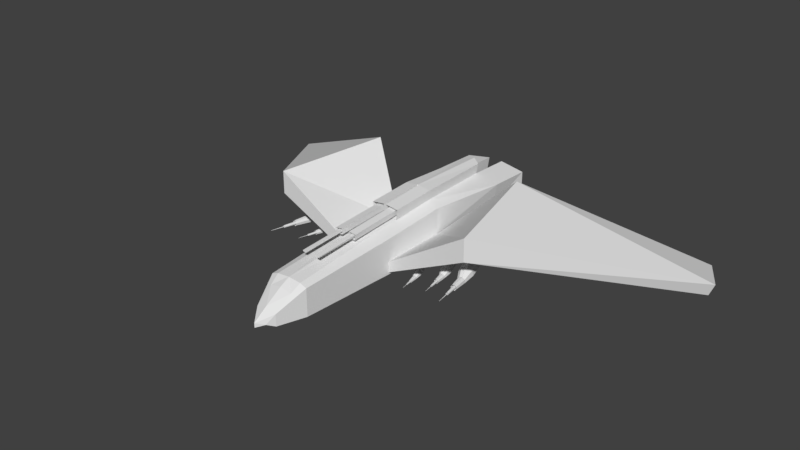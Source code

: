 # Source: EnemySpaceship.blend  (saved by Blender 2.78.0; exported with 4.5.12 LTS)
import bpy
from mathutils import Matrix  # noqa: F401  (used for matrix-valued properties, if any)

bpy.ops.wm.read_factory_settings(use_empty=True)
scene = bpy.context.scene
scene.name = 'Scene'

# ---- collections
col_collection_1 = bpy.data.collections.new('Collection 1'); scene.collection.children.link(col_collection_1)
col_collection_2 = bpy.data.collections.new('Collection 2'); scene.collection.children.link(col_collection_2)
col_collection_2.hide_render = True
col_collection_2.hide_viewport = True

# ---- materials (node trees are filled in below, after node groups)
mat_material = bpy.data.materials.new('Material')
mat_material.alpha_threshold = 0.0
mat_material.use_transparent_shadow = False
mat_material.roughness = 0.5
mat_material.line_color = (0.0, 0.0, 0.0, 1.0)

# ---- material node trees

# ---- world
world_world = bpy.data.worlds.new('World'); scene.world = world_world
world_world.color = (0.05088, 0.05088, 0.05088)
world_world.use_sun_shadow = False
world_world.sun_shadow_jitter_overblur = 0.0
world_world.cycles.sampling_method = 'MANUAL'

# ---- meshes
me_cube = bpy.data.meshes.new('Cube')
me_cube.from_pydata([(-1.0, -3.227, -0.517), (-1.403, 3.227, -0.75), (-0.4718, -7.739, 0.2637), (-1.0, -3.227, 1.0), (-1.403, 3.227, 1.075), (-0.3692, -8.48, -0.2001), (0.0, 2.7, -0.7784), (-0.3193, 3.227, -0.9203), (0.0, -8.683, -0.5015), (0.0, -3.227, -0.7906), (-0.5, -3.227, -0.7092), (-0.4539, -8.683, -0.2886), (0.0, 3.491, 1.349), (-0.3193, 3.227, 1.267), (0.0, -8.683, 0.2289), (-5.364e-07, -3.227, 1.274), (-0.5, -3.227, 1.192), (-0.2734, -9.006, -0.2845), (-0.4539, -8.683, -0.4329), (-0.4539, -8.683, 0.06809), (-0.8445, -7.515, 0.1715), (-0.8445, -7.515, -0.09796), (-0.5519, -7.515, 0.8478), (0.0, -7.515, 0.8954), (-0.5519, -7.515, -0.5476), (-1.0, -0.276, -0.517), (0.0, -7.942, -0.5609), (-1.021, -0.2689, 1.176), (-0.4926, -7.942, -0.5232), (0.0, -0.2689, 1.45), (-0.5205, -0.2689, 1.368), (-0.7015, -7.942, -0.1677), (0.0, -0.276, -0.2954), (-0.5, -0.276, -0.6874), (-0.7015, -7.942, 0.04534), (-0.7015, -7.942, 0.4911), (-1.0, -3.227, -0.4239), (-1.223, 3.227, -0.4239), (-0.4926, -7.942, 0.58), (0.0, 2.151, -0.5399), (-0.5, 3.227, -0.5054), (-0.7015, -7.942, -0.4343), (0.0, -7.515, -0.5952), (-1.0, -0.4963, -0.4239), (0.0, -7.942, 0.6879), (-1.0, -3.227, 0.03659), (-1.223, 3.227, 0.03659), (0.0, -9.291, -0.3718), (0.0, 2.942, 0.0466), (-0.5, 3.227, 0.04362), (-0.8445, -7.515, 0.7353), (0.0, -9.291, -0.1767), (-0.8445, -7.515, -0.4351), (-1.0, -0.276, 0.03659), (-3.473, 1.525, 2.437), (-3.473, 1.746, 1.245), (-4.503, -3.227, 1.245), (-4.503, -3.227, 2.217), (-0.5265, 4.387, -1.047), (-1.228, 4.387, -0.9225), (-1.228, 4.387, -0.5498), (-0.6435, 4.387, -0.6025), (-0.7448, 3.877, -0.8937), (-1.043, 3.877, -0.8408), (-1.043, 3.877, -0.6823), (-0.7946, 3.877, -0.7047), (-1.403, 5.074, 0.03659), (-1.403, 5.074, 1.0), (-0.3193, 5.074, 1.192), (-0.5, 5.074, 0.04362), (-1.076, 3.647, 0.3862), (-1.076, 3.647, 0.7159), (-0.7054, 3.647, 0.7817), (-0.7673, 3.647, 0.3886), (-0.7128, 4.563, -0.3673), (-1.19, 4.563, -0.3242), (-1.19, 4.563, -0.08068), (-0.7128, 4.563, -0.07696), (-0.775, 3.5, -0.3268), (-1.128, 3.5, -0.295), (-1.128, 3.5, -0.115), (-0.775, 3.5, -0.1123), (-1.427, 0.07306, -0.1357), (-1.605, -3.227, 0.4131), (-1.605, -3.227, -0.1357), (-1.633, 0.2414, 0.003224), (-1.897, -3.227, 0.003224), (-1.897, -3.227, 0.5947), (-2.214, 0.7162, 0.3952), (-2.719, -3.227, 0.3952), (-2.719, -3.227, 1.107), (-2.472, 0.9273, 0.5694), (-3.085, -3.227, 0.5694), (-3.085, -3.227, 1.335), (-2.928, 1.3, 0.8768), (-3.73, -3.227, 0.8768), (-3.73, -3.227, 1.736), (-3.201, 1.523, 1.061), (-4.117, -3.227, 1.061), (-4.117, -3.227, 1.977), (-1.0, -2.524, -0.517), (0.0, -2.524, -0.7906), (-0.5, -2.524, -0.7092), (-1.0, -2.524, -0.4239), (-4.258, -2.043, 1.245), (-1.563, -2.441, -0.1357), (-1.834, -2.401, 0.003224), (-2.599, -2.288, 0.3952), (-2.939, -2.237, 0.5694), (-3.539, -2.149, 0.8768), (-3.898, -2.096, 1.061), (-1.0, -2.251, -0.517), (0.0, -2.251, -0.7906), (-0.5, -2.251, -0.7092), (-1.0, -2.251, -0.4239), (-4.162, -1.582, 1.245), (-10.74, 4.529, -0.8193), (-1.546, -2.135, -0.1357), (-1.809, -2.08, 0.003224), (-2.552, -1.922, 0.3952), (-2.882, -1.853, 0.5694), (-3.465, -1.729, 0.8768), (-3.814, -1.656, 1.061), (-3.633, -2.137, 0.6923), (-3.992, -2.084, 0.8764), (-2.693, -2.276, 0.2107), (-3.033, -2.225, 0.3849), (-1.618, -2.345, -0.2544), (-1.778, -2.324, -0.2518), (-1.611, -2.184, -0.2506), (-1.767, -2.155, -0.2461), (-2.646, -1.91, 0.2107), (-2.976, -1.84, 0.3849), (-3.559, -1.717, 0.6923), (-3.907, -1.643, 0.8764), (-3.644, -2.028, 0.3626), (-3.931, -1.991, 0.3624), (-3.598, -1.731, 0.3867), (-3.877, -1.678, 0.3899), (-3.433, -1.618, 0.3154), (-3.546, -2.19, 0.1746), (-3.46, -1.559, 0.09538), (-3.573, -2.13, -0.0454), (-3.637, -1.492, -0.03433), (-3.75, -2.063, -0.1751), (-3.86, -1.456, 0.00225), (-3.974, -2.028, -0.1385), (-4.0, -1.473, 0.1837), (-4.113, -2.045, 0.04292), (-3.973, -1.533, 0.4037), (-4.087, -2.105, 0.2629), (-3.796, -1.6, 0.5334), (-3.91, -2.172, 0.3926), (-3.572, -1.635, 0.4968), (-3.686, -2.207, 0.3561), (-3.785, -2.581, -0.09663), (-3.77, -2.58, 0.03202), (-3.884, -2.565, -0.1774), (-4.011, -2.54, -0.163), (-4.089, -2.521, -0.06181), (-4.074, -2.52, 0.06684), (-3.975, -2.536, 0.1476), (-3.848, -2.561, 0.1332), (-3.947, -3.195, -0.05122), (-3.936, -3.194, 0.03993), (-4.018, -3.183, -0.1085), (-4.107, -3.166, -0.09823), (-4.163, -3.152, -0.02655), (-4.152, -3.151, 0.06461), (-4.081, -3.163, 0.1218), (-3.992, -3.181, 0.1116), (-3.871, -2.622, -0.05233), (-3.863, -2.622, 0.009711), (-3.919, -2.615, -0.09128), (-3.98, -2.603, -0.08433), (-4.018, -2.594, -0.03554), (-4.01, -2.593, 0.0265), (-3.962, -2.601, 0.06545), (-3.901, -2.613, 0.0585), (-4.104, -3.696, -0.0007644), (-4.099, -3.695, 0.039), (-4.135, -3.691, -0.02573), (-4.174, -3.683, -0.02127), (-4.198, -3.677, 0.009998), (-4.193, -3.677, 0.04976), (-4.162, -3.682, 0.07473), (-4.123, -3.69, 0.07027), (-4.032, -3.196, -0.004613), (-4.03, -3.196, 0.01422), (-4.047, -3.194, -0.01644), (-4.065, -3.19, -0.01432), (-4.077, -3.188, 0.0004836), (-4.074, -3.187, 0.01931), (-4.06, -3.19, 0.03114), (-4.041, -3.194, 0.02903), (-4.261, -4.296, 0.043), (-4.261, -4.295, 0.04707), (-4.264, -4.295, 0.04044), (-4.268, -4.294, 0.0409), (-4.271, -4.294, 0.0441), (-4.27, -4.294, 0.04818), (-4.267, -4.294, 0.05073), (-4.263, -4.295, 0.05028), (-2.634, -1.827, 0.04341), (-2.717, -2.245, -0.05945), (-2.653, -1.784, -0.1174), (-2.736, -2.202, -0.2202), (-2.783, -1.735, -0.2121), (-2.865, -2.153, -0.315), (-2.946, -1.709, -0.1854), (-3.029, -2.127, -0.2883), (-3.048, -1.722, -0.05282), (-3.131, -2.139, -0.1557), (-3.028, -1.765, 0.1079), (-3.111, -2.183, 0.00508), (-2.899, -1.814, 0.2027), (-2.982, -2.232, 0.09986), (-2.736, -1.84, 0.176), (-2.819, -2.258, 0.07313), (-2.891, -2.531, -0.2577), (-2.88, -2.53, -0.1636), (-2.964, -2.519, -0.3167), (-3.056, -2.501, -0.3061), (-3.113, -2.487, -0.2322), (-3.102, -2.486, -0.1382), (-3.029, -2.498, -0.07919), (-2.937, -2.516, -0.08972), (-3.009, -2.979, -0.2245), (-3.001, -2.979, -0.1579), (-3.061, -2.971, -0.2663), (-3.126, -2.958, -0.2588), (-3.167, -2.948, -0.2064), (-3.159, -2.948, -0.1398), (-3.108, -2.956, -0.09802), (-3.042, -2.969, -0.1055), (-2.954, -2.561, -0.2253), (-2.948, -2.561, -0.1799), (-2.989, -2.555, -0.2537), (-3.033, -2.547, -0.2487), (-3.061, -2.54, -0.213), (-3.056, -2.539, -0.1677), (-3.02, -2.545, -0.1392), (-2.976, -2.554, -0.1443), (-3.124, -3.346, -0.1876), (-3.12, -3.345, -0.1585), (-3.146, -3.342, -0.2058), (-3.175, -3.336, -0.2026), (-3.193, -3.332, -0.1797), (-3.189, -3.332, -0.1507), (-3.167, -3.335, -0.1324), (-3.138, -3.341, -0.1357), (-3.071, -2.981, -0.1904), (-3.07, -2.98, -0.1767), (-3.082, -2.979, -0.1991), (-3.096, -2.976, -0.1975), (-3.104, -2.974, -0.1867), (-3.102, -2.974, -0.1729), (-3.092, -2.976, -0.1643), (-3.078, -2.978, -0.1658), (-3.239, -3.784, -0.1556), (-3.239, -3.784, -0.1526), (-3.241, -3.783, -0.1575), (-3.244, -3.783, -0.1572), (-3.246, -3.782, -0.1548), (-3.246, -3.782, -0.1518), (-3.243, -3.783, -0.15), (-3.24, -3.783, -0.1503), (-1.517, -2.128, -0.4643), (-1.577, -2.43, -0.5388), (-1.531, -2.096, -0.5807), (-1.591, -2.399, -0.6551), (-1.624, -2.061, -0.6492), (-1.684, -2.363, -0.7237), (-1.743, -2.042, -0.6299), (-1.803, -2.344, -0.7043), (-1.816, -2.051, -0.534), (-1.876, -2.353, -0.6084), (-1.802, -2.083, -0.4176), (-1.862, -2.385, -0.4921), (-1.737, -2.118, -0.3491), (-1.797, -2.42, -0.4235), (-1.619, -2.137, -0.3684), (-1.679, -2.439, -0.4428), (-1.703, -2.637, -0.6822), (-1.695, -2.636, -0.6142), (-1.755, -2.628, -0.7249), (-1.822, -2.615, -0.7173), (-1.864, -2.605, -0.6638), (-1.856, -2.604, -0.5957), (-1.803, -2.613, -0.553), (-1.736, -2.626, -0.5607), (-1.788, -2.961, -0.6582), (-1.783, -2.961, -0.61), (-1.826, -2.955, -0.6884), (-1.873, -2.946, -0.683), (-1.903, -2.939, -0.6451), (-1.897, -2.938, -0.5969), (-1.86, -2.944, -0.5667), (-1.812, -2.954, -0.5721), (-1.748, -2.659, -0.6588), (-1.744, -2.658, -0.6259), (-1.774, -2.655, -0.6793), (-1.806, -2.648, -0.6757), (-1.826, -2.643, -0.6499), (-1.822, -2.643, -0.6171), (-1.797, -2.647, -0.5965), (-1.764, -2.654, -0.6002), (-1.871, -3.226, -0.6315), (-1.869, -3.226, -0.6105), (-1.888, -3.224, -0.6447), (-1.908, -3.22, -0.6423), (-1.921, -3.216, -0.6258), (-1.919, -3.216, -0.6048), (-1.902, -3.219, -0.5916), (-1.882, -3.223, -0.5939), (-1.833, -2.962, -0.6335), (-1.832, -2.962, -0.6236), (-1.841, -2.961, -0.6398), (-1.851, -2.959, -0.6387), (-1.857, -2.958, -0.6308), (-1.856, -2.957, -0.6209), (-1.848, -2.959, -0.6146), (-1.838, -2.961, -0.6157), (-1.955, -3.543, -0.6083), (-1.954, -3.543, -0.6062), (-1.956, -3.543, -0.6097), (-1.958, -3.543, -0.6095), (-1.96, -3.542, -0.6078), (-1.959, -3.542, -0.6056), (-1.958, -3.542, -0.6043), (-1.956, -3.543, -0.6045), (-10.52, 4.529, -1.359), (-9.658, 6.573, -1.336), (-9.658, 6.573, -1.231), (0.0, 3.507, 1.8), (-0.3964, 3.244, 1.719), (0.0, -0.2524, 1.901), (-0.5977, -0.2524, 1.819), (-0.5205, -0.2689, 1.368), (0.0, -0.2689, 1.45), (-0.5977, -0.2524, 1.819), (0.0, -0.2524, 1.901), (-0.0187, 2.731, -0.7867), (-0.02928, -3.227, -0.7859), (-0.0187, 3.475, 1.344), (-0.02929, -3.227, 1.269), (-0.03049, -0.2689, 1.445), (-0.02928, -0.276, -0.3184), (-0.03049, -0.2689, 1.445), (-0.02885, -7.942, -0.5587), (-0.03232, -7.515, 0.8926), (-0.03232, -7.515, -0.5924), (-0.02928, 2.214, -0.5379), (-0.02928, 2.958, 0.04642), (-0.01602, -9.275, -0.3667), (-0.01602, -9.275, -0.183), (-0.02928, -2.524, -0.7859), (-0.02928, -2.251, -0.7859), (-0.02658, -8.683, -0.4974), (-0.02322, 3.492, 1.795), (-0.03501, -0.2524, 1.896), (-0.03501, -0.2524, 1.896), (-0.6083, -2.265, 1.726), (-0.5311, -2.242, 1.275), (-0.04109, -2.249, 1.351), (-0.04561, -2.271, 1.802), (-0.4636, -0.4922, 1.731), (-0.4211, -0.4798, 1.483), (-0.1509, -0.4834, 1.525), (-0.1534, -0.4959, 1.774), (-0.4847, -4.513, 1.528), (-0.4422, -4.501, 1.279), (-0.172, -4.505, 1.321), (-0.1745, -4.517, 1.57), (-0.3915, -2.377, 1.585), (-0.3699, -2.371, 1.459), (-0.233, -2.372, 1.48), (-0.2342, -2.379, 1.606), (-0.4124, -6.357, 1.354), (-0.3908, -6.351, 1.299), (-0.2539, -6.353, 1.308), (-0.2551, -6.359, 1.363)], [], [(102, 0, 100), (27, 16, 30), (53, 4, 46), (7, 61, 40), (342, 40, 352), (19, 11, 17), (30, 345, 348), (343, 102, 356), (16, 350, 345), (10, 52, 0), (45, 21, 20), (343, 42, 351), (45, 50, 3), (342, 33, 7), (41, 28, 18), (38, 35, 19), (348, 339, 346), (34, 19, 35), (34, 31, 11), (3, 53, 45), (349, 8, 358), (4, 338, 13), (7, 25, 1), (38, 5, 2), (111, 43, 25), (36, 52, 21), (353, 40, 49), (41, 11, 31), (24, 41, 52), (37, 74, 40), (25, 37, 1), (50, 38, 22), (20, 35, 50), (46, 67, 66), (21, 34, 20), (351, 26, 349), (353, 13, 344), (8, 354, 358), (350, 38, 44), (43, 82, 53), (52, 31, 21), (3, 22, 16), (53, 37, 43), (14, 19, 355), (11, 18, 17), (57, 53, 54), (98, 104, 110), (99, 56, 98), (47, 355, 354), (61, 62, 65), (37, 61, 60), (7, 59, 58), (1, 60, 59), (65, 63, 64), (59, 62, 58), (61, 64, 60), (59, 64, 63), (69, 70, 73), (46, 69, 49), (49, 68, 13), (4, 68, 67), (73, 71, 72), (67, 72, 71), (69, 72, 68), (67, 70, 66), (76, 81, 80), (37, 76, 75), (46, 77, 76), (49, 74, 77), (81, 79, 80), (75, 80, 79), (77, 78, 81), (75, 78, 74), (45, 84, 36), (103, 84, 105), (83, 86, 84), (105, 86, 106), (87, 89, 86), (86, 107, 106), (90, 92, 89), (89, 108, 107), (93, 95, 92), (92, 109, 108), (96, 98, 95), (95, 110, 109), (53, 57, 45), (53, 82, 54), (119, 132, 120), (120, 109, 121), (110, 134, 124), (118, 107, 119), (105, 128, 127), (114, 105, 117), (110, 115, 122), (36, 100, 0), (356, 113, 357), (113, 100, 111), (33, 111, 25), (357, 33, 347), (97, 115, 55), (43, 117, 82), (82, 118, 85), (85, 119, 88), (88, 120, 91), (91, 121, 94), (94, 122, 97), (103, 111, 100), (129, 279, 130), (119, 125, 131), (108, 125, 107), (108, 132, 126), (117, 130, 118), (117, 127, 129), (121, 134, 122), (109, 133, 121), (106, 130, 128), (110, 123, 109), (218, 131, 125), (135, 137, 138), (139, 142, 141), (141, 144, 143), (144, 145, 143), (145, 148, 147), (147, 150, 149), (150, 151, 149), (146, 159, 148), (154, 139, 153), (145, 151, 153), (157, 166, 158), (152, 162, 154), (144, 155, 157), (148, 160, 150), (140, 162, 156), (142, 156, 155), (144, 158, 146), (150, 161, 152), (166, 173, 174), (156, 163, 155), (162, 164, 156), (161, 168, 169), (159, 166, 167), (155, 165, 157), (162, 169, 170), (160, 167, 168), (175, 182, 183), (164, 171, 163), (164, 178, 172), (168, 177, 169), (166, 175, 167), (163, 173, 165), (169, 178, 170), (168, 175, 176), (180, 194, 188), (171, 181, 173), (178, 185, 186), (175, 184, 176), (174, 181, 182), (172, 179, 171), (178, 180, 172), (177, 184, 185), (191, 200, 192), (185, 192, 193), (182, 191, 183), (181, 187, 189), (185, 194, 186), (184, 191, 192), (181, 190, 182), (180, 187, 179), (200, 199, 197), (189, 198, 190), (188, 195, 187), (188, 202, 196), (192, 201, 193), (190, 199, 191), (189, 195, 197), (193, 202, 194), (203, 206, 205), (206, 207, 205), (208, 209, 207), (209, 212, 211), (212, 213, 211), (214, 215, 213), (210, 223, 212), (216, 217, 215), (218, 203, 217), (222, 229, 230), (216, 226, 218), (208, 219, 221), (212, 224, 214), (204, 226, 220), (206, 220, 219), (208, 222, 210), (214, 225, 216), (229, 238, 230), (219, 228, 227), (226, 228, 220), (225, 232, 233), (222, 231, 223), (219, 229, 221), (226, 233, 234), (223, 232, 224), (239, 246, 247), (228, 235, 227), (228, 242, 236), (233, 240, 241), (231, 238, 239), (229, 235, 237), (233, 242, 234), (232, 239, 240), (244, 258, 252), (237, 243, 245), (242, 249, 250), (240, 247, 248), (238, 245, 246), (236, 243, 235), (242, 244, 236), (240, 249, 241), (256, 263, 264), (249, 256, 257), (247, 254, 255), (243, 253, 245), (249, 258, 250), (247, 256, 248), (245, 254, 246), (243, 252, 251), (254, 261, 262), (252, 259, 251), (258, 260, 252), (256, 265, 257), (254, 263, 255), (253, 259, 261), (258, 265, 266), (209, 215, 217), (267, 270, 269), (270, 271, 269), (271, 274, 273), (273, 276, 275), (276, 277, 275), (278, 279, 277), (274, 287, 276), (279, 128, 130), (281, 268, 267), (286, 293, 294), (282, 289, 290), (272, 283, 285), (276, 288, 278), (268, 290, 284), (270, 284, 283), (272, 286, 274), (278, 289, 280), (294, 301, 302), (283, 292, 291), (290, 292, 284), (289, 296, 297), (287, 294, 295), (283, 293, 285), (290, 297, 298), (287, 296, 288), (302, 311, 303), (292, 299, 291), (292, 306, 300), (296, 305, 297), (295, 302, 303), (293, 299, 301), (297, 306, 298), (296, 303, 304), (308, 322, 316), (301, 307, 309), (306, 313, 314), (304, 311, 312), (301, 310, 302), (300, 307, 299), (300, 314, 308), (304, 313, 305), (320, 327, 328), (313, 320, 321), (311, 318, 319), (307, 317, 309), (313, 322, 314), (311, 320, 312), (310, 317, 318), (308, 315, 307), (317, 326, 318), (316, 323, 315), (322, 324, 316), (320, 329, 321), (319, 326, 327), (317, 323, 325), (322, 329, 330), (275, 277, 281), (151, 124, 134), (152, 123, 124), (123, 153, 133), (133, 151, 134), (217, 132, 131), (126, 215, 216), (125, 216, 218), (127, 281, 129), (128, 282, 127), (56, 116, 331), (116, 333, 331), (56, 331, 55), (331, 332, 55), (55, 333, 54), (340, 361, 335), (30, 335, 13), (344, 335, 359), (339, 361, 346), (337, 338, 340), (360, 340, 361), (336, 361, 341), (338, 362, 340), (12, 359, 334), (359, 336, 334), (112, 347, 32), (101, 357, 112), (17, 354, 355), (14, 355, 51), (23, 350, 44), (358, 17, 18), (48, 344, 12), (351, 28, 24), (48, 352, 353), (349, 18, 28), (30, 346, 338), (6, 347, 342), (10, 351, 24), (345, 23, 15), (9, 356, 101), (348, 15, 29), (6, 352, 39), (362, 369, 365), (338, 364, 363), (346, 365, 364), (340, 365, 361), (368, 373, 372), (363, 366, 362), (364, 369, 368), (364, 367, 363), (370, 377, 373), (368, 371, 367), (366, 373, 369), (366, 371, 370), (377, 378, 381), (371, 374, 370), (372, 377, 376), (372, 375, 371), (379, 381, 378), (374, 379, 378), (377, 380, 376), (376, 379, 375), (116, 57, 54), (54, 333, 116), (333, 332, 331), (55, 54, 82), (4, 27, 338), (335, 361, 359), (355, 19, 17), (38, 14, 44), (19, 14, 38), (102, 10, 0), (27, 3, 16), (53, 27, 4), (7, 58, 61), (342, 7, 40), (30, 16, 345), (343, 10, 102), (16, 22, 350), (10, 24, 52), (45, 36, 21), (343, 9, 42), (45, 20, 50), (342, 347, 33), (348, 29, 339), (34, 11, 19), (3, 27, 53), (349, 26, 8), (7, 33, 25), (38, 19, 5), (111, 114, 43), (36, 0, 52), (353, 352, 40), (41, 18, 11), (24, 28, 41), (37, 75, 74), (25, 43, 37), (50, 35, 38), (20, 34, 35), (46, 4, 67), (21, 31, 34), (351, 42, 26), (353, 49, 13), (8, 47, 354), (350, 22, 38), (52, 41, 31), (3, 50, 22), (53, 46, 37), (98, 56, 104), (99, 57, 56), (47, 51, 355), (61, 58, 62), (37, 40, 61), (7, 1, 59), (1, 37, 60), (65, 62, 63), (59, 63, 62), (61, 65, 64), (59, 60, 64), (69, 66, 70), (46, 66, 69), (49, 69, 68), (4, 13, 68), (73, 70, 71), (67, 68, 72), (69, 73, 72), (67, 71, 70), (76, 77, 81), (37, 46, 76), (46, 49, 77), (49, 40, 74), (81, 78, 79), (75, 76, 80), (77, 74, 78), (75, 79, 78), (45, 83, 84), (103, 36, 84), (83, 87, 86), (105, 84, 86), (87, 90, 89), (86, 89, 107), (90, 93, 92), (89, 92, 108), (93, 96, 95), (92, 95, 109), (96, 99, 98), (95, 98, 110), (119, 131, 132), (120, 108, 109), (110, 122, 134), (118, 106, 107), (105, 106, 128), (114, 103, 105), (110, 104, 115), (36, 103, 100), (356, 102, 113), (113, 102, 100), (33, 113, 111), (357, 113, 33), (97, 122, 115), (43, 114, 117), (82, 117, 118), (85, 118, 119), (88, 119, 120), (91, 120, 121), (94, 121, 122), (103, 114, 111), (129, 281, 279), (119, 107, 125), (108, 126, 125), (108, 120, 132), (117, 129, 130), (117, 105, 127), (121, 133, 134), (109, 123, 133), (106, 118, 130), (110, 124, 123), (218, 217, 131), (135, 138, 136), (139, 140, 142), (141, 142, 144), (144, 146, 145), (145, 146, 148), (147, 148, 150), (150, 152, 151), (146, 158, 159), (154, 140, 139), (153, 139, 141), (141, 143, 153), (145, 147, 149), (149, 151, 145), (153, 143, 145), (157, 165, 166), (152, 161, 162), (144, 142, 155), (148, 159, 160), (140, 154, 162), (142, 140, 156), (144, 157, 158), (150, 160, 161), (166, 165, 173), (156, 164, 163), (162, 170, 164), (161, 160, 168), (159, 158, 166), (155, 163, 165), (162, 161, 169), (160, 159, 167), (175, 174, 182), (164, 172, 171), (164, 170, 178), (168, 176, 177), (166, 174, 175), (163, 171, 173), (169, 177, 178), (168, 167, 175), (180, 186, 194), (171, 179, 181), (178, 177, 185), (175, 183, 184), (174, 173, 181), (172, 180, 179), (178, 186, 180), (177, 176, 184), (191, 199, 200), (185, 184, 192), (182, 190, 191), (181, 179, 187), (185, 193, 194), (184, 183, 191), (181, 189, 190), (180, 188, 187), (197, 195, 196), (196, 202, 201), (201, 200, 197), (199, 198, 197), (197, 196, 201), (189, 197, 198), (188, 196, 195), (188, 194, 202), (192, 200, 201), (190, 198, 199), (189, 187, 195), (193, 201, 202), (203, 204, 206), (206, 208, 207), (208, 210, 209), (209, 210, 212), (212, 214, 213), (214, 216, 215), (210, 222, 223), (216, 218, 217), (218, 204, 203), (222, 221, 229), (216, 225, 226), (208, 206, 219), (212, 223, 224), (204, 218, 226), (206, 204, 220), (208, 221, 222), (214, 224, 225), (229, 237, 238), (219, 220, 228), (226, 234, 228), (225, 224, 232), (222, 230, 231), (219, 227, 229), (226, 225, 233), (223, 231, 232), (239, 238, 246), (228, 236, 235), (228, 234, 242), (233, 232, 240), (231, 230, 238), (229, 227, 235), (233, 241, 242), (232, 231, 239), (244, 250, 258), (237, 235, 243), (242, 241, 249), (240, 239, 247), (238, 237, 245), (236, 244, 243), (242, 250, 244), (240, 248, 249), (256, 255, 263), (249, 248, 256), (247, 246, 254), (243, 251, 253), (249, 257, 258), (247, 255, 256), (245, 253, 254), (243, 244, 252), (254, 253, 261), (252, 260, 259), (258, 266, 260), (256, 264, 265), (254, 262, 263), (253, 251, 259), (258, 257, 265), (217, 203, 209), (205, 207, 209), (209, 211, 213), (213, 215, 209), (203, 205, 209), (267, 268, 270), (270, 272, 271), (271, 272, 274), (273, 274, 276), (276, 278, 277), (278, 280, 279), (274, 286, 287), (279, 280, 128), (281, 282, 268), (286, 285, 293), (282, 280, 289), (272, 270, 283), (276, 287, 288), (268, 282, 290), (270, 268, 284), (272, 285, 286), (278, 288, 289), (294, 293, 301), (283, 284, 292), (290, 298, 292), (289, 288, 296), (287, 286, 294), (283, 291, 293), (290, 289, 297), (287, 295, 296), (302, 310, 311), (292, 300, 299), (292, 298, 306), (296, 304, 305), (295, 294, 302), (293, 291, 299), (297, 305, 306), (296, 295, 303), (308, 314, 322), (301, 299, 307), (306, 305, 313), (304, 303, 311), (301, 309, 310), (300, 308, 307), (300, 306, 314), (304, 312, 313), (320, 319, 327), (313, 312, 320), (311, 310, 318), (307, 315, 317), (313, 321, 322), (311, 319, 320), (310, 309, 317), (308, 316, 315), (317, 325, 326), (316, 324, 323), (322, 330, 324), (320, 328, 329), (319, 318, 326), (317, 315, 323), (322, 321, 329), (281, 267, 269), (269, 271, 281), (273, 275, 281), (277, 279, 281), (281, 271, 273), (151, 152, 124), (152, 154, 123), (123, 154, 153), (133, 153, 151), (217, 215, 132), (126, 132, 215), (125, 126, 216), (127, 282, 281), (128, 280, 282), (56, 57, 116), (55, 332, 333), (30, 337, 335), (344, 13, 335), (339, 341, 361), (337, 30, 338), (360, 337, 340), (336, 360, 361), (338, 363, 362), (12, 344, 359), (359, 360, 336), (112, 357, 347), (101, 356, 357), (358, 354, 17), (48, 353, 344), (351, 349, 28), (48, 39, 352), (349, 358, 18), (30, 348, 346), (6, 32, 347), (10, 343, 351), (345, 350, 23), (9, 343, 356), (348, 345, 15), (6, 342, 352), (362, 366, 369), (338, 346, 364), (346, 361, 365), (340, 362, 365), (368, 369, 373), (363, 367, 366), (364, 365, 369), (364, 368, 367), (370, 374, 377), (368, 372, 371), (366, 370, 373), (366, 367, 371), (377, 374, 378), (371, 375, 374), (372, 373, 377), (372, 376, 375), (379, 380, 381), (374, 375, 379), (377, 381, 380), (376, 380, 379)])
me_cube.materials.append(mat_material)
me_cube.use_remesh_preserve_volume = False
me_cube.use_remesh_preserve_attributes = False
me_cube.use_mirror_vertex_groups = False
me_cube.update()
me_cube_004 = bpy.data.meshes.new('Cube.004')
me_cube_004.from_pydata([(0.0, -1.0, 0.0), (0.0, 1.0, 0.0), (-1.0, -0.4, -1.0), (-1.0, -0.4, 1.0), (1.0, -0.4, -1.0), (1.0, -0.4, 1.0)], [], [(2, 3, 1), (4, 5, 0), (2, 4, 0), (5, 3, 0), (1, 3, 5), (1, 4, 2), (1, 5, 4), (0, 3, 2)])
me_cube_004.use_remesh_preserve_volume = False
me_cube_004.use_remesh_preserve_attributes = False
me_cube_004.use_mirror_vertex_groups = False
me_cube_004.update()

# ---- objects
ob_cube = bpy.data.objects.new('Cube', me_cube)
ob_cube_001 = bpy.data.objects.new('Cube.001', me_cube_004)

# ---- transforms, parenting, visibility, modifiers, constraints
ob_cube.location = (-0.6753, -1.21, 2.709)
ob_cube.scale = (4.54, 4.54, 4.54)
ob_cube.lock_rotations_4d = False
ob_cube.empty_display_type = 'ARROWS'
ob_cube.lineart.crease_threshold = 0.0
_m = ob_cube.modifiers.new('Mirror', 'MIRROR')
_m.use_clip = True
ob_cube_001.location = (0.5571, 0.7642, 0.2852)
ob_cube_001.rotation_euler = (0.0, 0.7854, 0.0)
ob_cube_001.scale = (1.0, 2.4, 1.0)
ob_cube_001.lineart.crease_threshold = 0.0

# ---- collection membership
col_collection_1.objects.link(ob_cube)
col_collection_2.objects.link(ob_cube_001)

# ---- scene / render settings (as saved in the file)
scene.frame_start = 1; scene.frame_end = 250; scene.frame_set(2)
scene.render.engine = 'BLENDER_EEVEE_NEXT'
scene.render.resolution_percentage = 50
scene.render.dither_intensity = 0.0
scene.cycles.use_denoising = False
scene.cycles.samples = 128
scene.cycles.sampling_pattern = 'TABULATED_SOBOL'
scene.cycles.light_sampling_threshold = 0.0
scene.cycles.use_adaptive_sampling = False
scene.cycles.use_light_tree = False
scene.cycles.blur_glossy = 0.0
scene.cycles.sample_clamp_indirect = 0.0
scene.view_settings.view_transform = 'Standard'
bpy.context.view_layer.update()

# ---- added for rendering (the .blend has no active camera and no usable light): camera, sun
cam_auto = bpy.data.cameras.new('AutoCamera')
cam_auto.lens = 50.0
cam_auto.sensor_width = 36.0
cam_auto.clip_end = 1988.79
ob_auto_camera = bpy.data.objects.new('AutoCamera', cam_auto)
scene.collection.objects.link(ob_auto_camera)
ob_auto_camera.location = (112.647, -143.366, 95.816)
ob_auto_camera.rotation_euler = (1.09748, -7.21219e-08, 0.694738)
scene.camera = ob_auto_camera
light_auto_sun = bpy.data.lights.new('AutoSun', 'SUN')
light_auto_sun.energy = 3.0
light_auto_sun.angle = 0.0523599
ob_auto_sun = bpy.data.objects.new('AutoSun', light_auto_sun)
scene.collection.objects.link(ob_auto_sun)
ob_auto_sun.rotation_euler = (0.872665, 0.174533, 0.523599)
bpy.context.view_layer.update()
